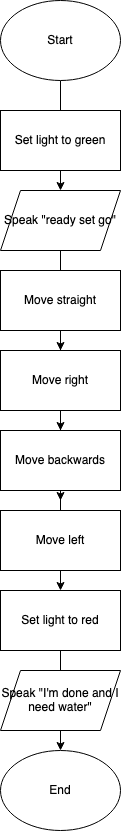

The diagram above was exported from draw.io. Its source (the exported page's mxGraphModel, read from the mxfile embedded in the PNG):
<mxGraphModel dx="715" dy="825" grid="1" gridSize="10" guides="1" tooltips="1" connect="1" arrows="1" fold="1" page="1" pageScale="1" pageWidth="850" pageHeight="1100" math="0" shadow="0">
  <root>
    <mxCell id="0" />
    <mxCell id="1" parent="0" />
    <mxCell id="V_YXQCjRCf09POpEue7M-11" value="" style="edgeStyle=orthogonalEdgeStyle;rounded=0;orthogonalLoop=1;jettySize=auto;html=1;" edge="1" parent="1" source="V_YXQCjRCf09POpEue7M-1">
      <mxGeometry relative="1" as="geometry">
        <mxPoint x="210" y="230" as="targetPoint" />
      </mxGeometry>
    </mxCell>
    <mxCell id="V_YXQCjRCf09POpEue7M-1" value="Start" style="ellipse;whiteSpace=wrap;html=1;" vertex="1" parent="1">
      <mxGeometry x="150" y="40" width="120" height="80" as="geometry" />
    </mxCell>
    <mxCell id="V_YXQCjRCf09POpEue7M-2" value="&lt;div&gt;Set light to green&lt;/div&gt;" style="rounded=0;whiteSpace=wrap;html=1;" vertex="1" parent="1">
      <mxGeometry x="150" y="150" width="120" height="60" as="geometry" />
    </mxCell>
    <mxCell id="V_YXQCjRCf09POpEue7M-12" value="" style="edgeStyle=orthogonalEdgeStyle;rounded=0;orthogonalLoop=1;jettySize=auto;html=1;" edge="1" parent="1" target="V_YXQCjRCf09POpEue7M-5">
      <mxGeometry relative="1" as="geometry">
        <mxPoint x="210" y="290" as="sourcePoint" />
      </mxGeometry>
    </mxCell>
    <mxCell id="V_YXQCjRCf09POpEue7M-13" value="" style="edgeStyle=orthogonalEdgeStyle;rounded=0;orthogonalLoop=1;jettySize=auto;html=1;" edge="1" parent="1" source="V_YXQCjRCf09POpEue7M-4" target="V_YXQCjRCf09POpEue7M-6">
      <mxGeometry relative="1" as="geometry" />
    </mxCell>
    <mxCell id="V_YXQCjRCf09POpEue7M-4" value="&lt;div&gt;Move straight&lt;/div&gt;" style="rounded=0;whiteSpace=wrap;html=1;" vertex="1" parent="1">
      <mxGeometry x="150" y="310" width="120" height="60" as="geometry" />
    </mxCell>
    <mxCell id="V_YXQCjRCf09POpEue7M-14" value="" style="edgeStyle=orthogonalEdgeStyle;rounded=0;orthogonalLoop=1;jettySize=auto;html=1;" edge="1" parent="1" source="V_YXQCjRCf09POpEue7M-5">
      <mxGeometry relative="1" as="geometry">
        <mxPoint x="210" y="540" as="targetPoint" />
      </mxGeometry>
    </mxCell>
    <mxCell id="V_YXQCjRCf09POpEue7M-5" value="Move right" style="rounded=0;whiteSpace=wrap;html=1;" vertex="1" parent="1">
      <mxGeometry x="150" y="390" width="120" height="60" as="geometry" />
    </mxCell>
    <mxCell id="V_YXQCjRCf09POpEue7M-16" value="" style="edgeStyle=orthogonalEdgeStyle;rounded=0;orthogonalLoop=1;jettySize=auto;html=1;" edge="1" parent="1" source="V_YXQCjRCf09POpEue7M-6" target="V_YXQCjRCf09POpEue7M-8">
      <mxGeometry relative="1" as="geometry" />
    </mxCell>
    <mxCell id="V_YXQCjRCf09POpEue7M-6" value="Move backwards" style="rounded=0;whiteSpace=wrap;html=1;" vertex="1" parent="1">
      <mxGeometry x="150" y="470" width="120" height="60" as="geometry" />
    </mxCell>
    <mxCell id="V_YXQCjRCf09POpEue7M-7" value="Move left" style="rounded=0;whiteSpace=wrap;html=1;" vertex="1" parent="1">
      <mxGeometry x="150" y="550" width="120" height="60" as="geometry" />
    </mxCell>
    <mxCell id="V_YXQCjRCf09POpEue7M-17" value="" style="edgeStyle=orthogonalEdgeStyle;rounded=0;orthogonalLoop=1;jettySize=auto;html=1;" edge="1" parent="1" source="V_YXQCjRCf09POpEue7M-8" target="V_YXQCjRCf09POpEue7M-10">
      <mxGeometry relative="1" as="geometry" />
    </mxCell>
    <mxCell id="V_YXQCjRCf09POpEue7M-8" value="Set light to red" style="rounded=0;whiteSpace=wrap;html=1;" vertex="1" parent="1">
      <mxGeometry x="150" y="630" width="120" height="60" as="geometry" />
    </mxCell>
    <mxCell id="V_YXQCjRCf09POpEue7M-10" value="End" style="ellipse;whiteSpace=wrap;html=1;" vertex="1" parent="1">
      <mxGeometry x="150" y="790" width="120" height="80" as="geometry" />
    </mxCell>
    <mxCell id="V_YXQCjRCf09POpEue7M-18" value="Speak &quot;ready set go&quot;" style="shape=parallelogram;perimeter=parallelogramPerimeter;whiteSpace=wrap;html=1;fixedSize=1;" vertex="1" parent="1">
      <mxGeometry x="150" y="230" width="120" height="60" as="geometry" />
    </mxCell>
    <mxCell id="V_YXQCjRCf09POpEue7M-19" value="Speak &quot;I'm done and I need water&quot;" style="shape=parallelogram;perimeter=parallelogramPerimeter;whiteSpace=wrap;html=1;fixedSize=1;" vertex="1" parent="1">
      <mxGeometry x="150" y="710" width="120" height="60" as="geometry" />
    </mxCell>
  </root>
</mxGraphModel>